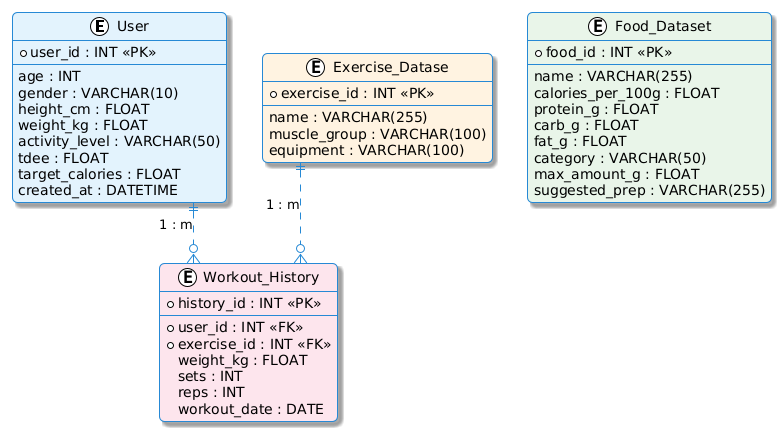

The diagram above was rendered by PlantUML. Its source (embedded in the PNG):
@startuml
!theme plain
skinparam roundcorner 10
skinparam linetype ortho
skinparam shadowing true

skinparam class {
    BackgroundColor White
    ArrowColor #2688d4
    BorderColor #2688d4
}

entity "User" as user #E3F2FD {
  * user_id : INT <<PK>>
  --
  age : INT
  gender : VARCHAR(10)
  height_cm : FLOAT
  weight_kg : FLOAT
  activity_level : VARCHAR(50)
  tdee : FLOAT
  target_calories : FLOAT
  created_at : DATETIME
}

entity "Food_Dataset" as food #E8F5E9 {
  * food_id : INT <<PK>>
  --
  name : VARCHAR(255)
  calories_per_100g : FLOAT
  protein_g : FLOAT
  carb_g : FLOAT
  fat_g : FLOAT
  category : VARCHAR(50)
  max_amount_g : FLOAT 
  suggested_prep : VARCHAR(255)
}

entity "Exercise_Datase" as exercise #FFF3E0 {
  * exercise_id : INT <<PK>>
  --
  name : VARCHAR(255)
  muscle_group : VARCHAR(100)
  equipment : VARCHAR(100)
}

entity "Workout_History" as workout_history #FCE4EC {
  * history_id : INT <<PK>>
  --
  * user_id : INT <<FK>>
  * exercise_id : INT <<FK>>
  weight_kg : FLOAT
  sets : INT
  reps : INT
  workout_date : DATE
}

user ||..o{ workout_history : "1 : m"
exercise ||..o{ workout_history : "1 : m"
@enduml